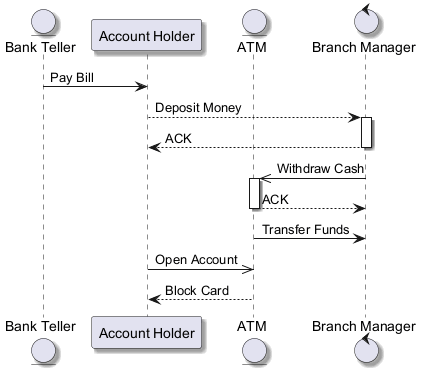

The diagram above was rendered by PlantUML. Its source (embedded in the PNG):
@startuml
skinparam shadowing true
entity "Bank Teller" as BT
participant "Account Holder" as AH
entity "ATM" as A
control "Branch Manager" as BM
BT -> AH : Pay Bill
AH --> BM : Deposit Money
activate BM
BM --> AH : ACK
deactivate BM
BM ->> A : Withdraw Cash
activate A
A --> BM : ACK
deactivate A
A -> BM : Transfer Funds
AH ->> A : Open Account
A --> AH : Block Card
@enduml